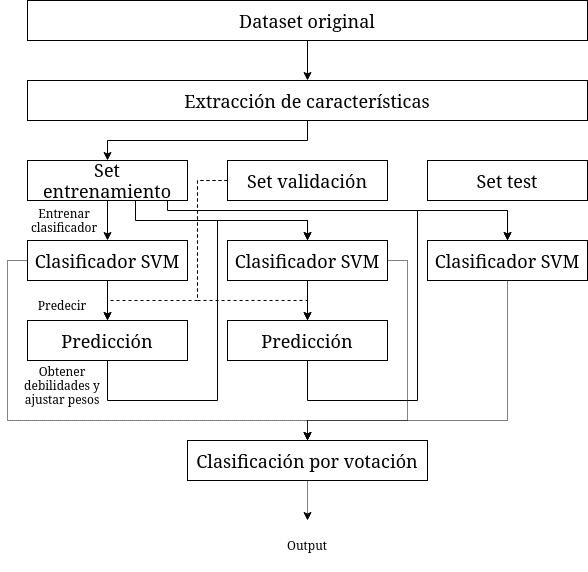

The diagram above was exported from draw.io. Its source (the exported page's mxGraphModel, read from the mxfile embedded in the PNG):
<mxGraphModel dx="981" dy="544" grid="1" gridSize="10" guides="1" tooltips="1" connect="1" arrows="1" fold="1" page="1" pageScale="1" pageWidth="850" pageHeight="1100" math="0" shadow="0">
  <root>
    <mxCell id="0" />
    <mxCell id="1" parent="0" />
    <mxCell id="En6REHaGkhjO3FxRYknd-18" style="edgeStyle=orthogonalEdgeStyle;rounded=0;orthogonalLoop=1;jettySize=auto;html=1;" edge="1" parent="1" source="En6REHaGkhjO3FxRYknd-1" target="En6REHaGkhjO3FxRYknd-4">
      <mxGeometry relative="1" as="geometry" />
    </mxCell>
    <mxCell id="En6REHaGkhjO3FxRYknd-1" value="&lt;font style=&quot;font-size: 18px&quot;&gt;Dataset original&lt;br&gt;&lt;/font&gt;" style="rounded=0;whiteSpace=wrap;html=1;" vertex="1" parent="1">
      <mxGeometry x="120" y="80" width="560" height="40" as="geometry" />
    </mxCell>
    <mxCell id="En6REHaGkhjO3FxRYknd-22" style="edgeStyle=orthogonalEdgeStyle;rounded=0;orthogonalLoop=1;jettySize=auto;html=1;" edge="1" parent="1" source="En6REHaGkhjO3FxRYknd-2" target="En6REHaGkhjO3FxRYknd-11">
      <mxGeometry relative="1" as="geometry" />
    </mxCell>
    <mxCell id="En6REHaGkhjO3FxRYknd-46" style="edgeStyle=orthogonalEdgeStyle;rounded=0;orthogonalLoop=1;jettySize=auto;html=1;dashed=1;dashPattern=1 1;" edge="1" parent="1" source="En6REHaGkhjO3FxRYknd-2" target="En6REHaGkhjO3FxRYknd-29">
      <mxGeometry relative="1" as="geometry">
        <Array as="points">
          <mxPoint x="100" y="340" />
          <mxPoint x="100" y="500" />
          <mxPoint x="400" y="500" />
        </Array>
      </mxGeometry>
    </mxCell>
    <mxCell id="En6REHaGkhjO3FxRYknd-2" value="&lt;div&gt;&lt;font style=&quot;font-size: 18px&quot;&gt;Clasificador SVM&lt;/font&gt;&lt;/div&gt;" style="rounded=0;whiteSpace=wrap;html=1;" vertex="1" parent="1">
      <mxGeometry x="120" y="320" width="160" height="40" as="geometry" />
    </mxCell>
    <mxCell id="En6REHaGkhjO3FxRYknd-17" style="edgeStyle=orthogonalEdgeStyle;rounded=0;orthogonalLoop=1;jettySize=auto;html=1;" edge="1" parent="1" source="En6REHaGkhjO3FxRYknd-4" target="En6REHaGkhjO3FxRYknd-19">
      <mxGeometry relative="1" as="geometry">
        <mxPoint x="420" y="250" as="targetPoint" />
      </mxGeometry>
    </mxCell>
    <mxCell id="En6REHaGkhjO3FxRYknd-4" value="&lt;font style=&quot;font-size: 18px&quot;&gt;Extracción de características&lt;br&gt;&lt;/font&gt;" style="rounded=0;whiteSpace=wrap;html=1;" vertex="1" parent="1">
      <mxGeometry x="120" y="160" width="560" height="40" as="geometry" />
    </mxCell>
    <mxCell id="En6REHaGkhjO3FxRYknd-12" style="edgeStyle=orthogonalEdgeStyle;rounded=0;orthogonalLoop=1;jettySize=auto;html=1;" edge="1" parent="1" source="En6REHaGkhjO3FxRYknd-11" target="En6REHaGkhjO3FxRYknd-32">
      <mxGeometry relative="1" as="geometry">
        <mxPoint x="370" y="360" as="targetPoint" />
        <Array as="points">
          <mxPoint x="200" y="480" />
          <mxPoint x="310" y="480" />
          <mxPoint x="310" y="300" />
          <mxPoint x="400" y="300" />
        </Array>
      </mxGeometry>
    </mxCell>
    <mxCell id="En6REHaGkhjO3FxRYknd-11" value="&lt;font style=&quot;font-size: 18px&quot;&gt;Predicción&lt;br&gt;&lt;/font&gt;" style="rounded=0;whiteSpace=wrap;html=1;" vertex="1" parent="1">
      <mxGeometry x="120" y="400" width="160" height="40" as="geometry" />
    </mxCell>
    <mxCell id="En6REHaGkhjO3FxRYknd-14" value="Entrenar clasificador" style="text;html=1;strokeColor=none;fillColor=none;align=center;verticalAlign=middle;whiteSpace=wrap;rounded=0;" vertex="1" parent="1">
      <mxGeometry x="122" y="275" width="70" height="50" as="geometry" />
    </mxCell>
    <mxCell id="En6REHaGkhjO3FxRYknd-20" style="edgeStyle=orthogonalEdgeStyle;rounded=0;orthogonalLoop=1;jettySize=auto;html=1;" edge="1" parent="1" source="En6REHaGkhjO3FxRYknd-19" target="En6REHaGkhjO3FxRYknd-2">
      <mxGeometry relative="1" as="geometry" />
    </mxCell>
    <mxCell id="En6REHaGkhjO3FxRYknd-30" style="edgeStyle=orthogonalEdgeStyle;rounded=0;orthogonalLoop=1;jettySize=auto;html=1;exitX=0.675;exitY=1.003;exitDx=0;exitDy=0;exitPerimeter=0;" edge="1" parent="1" source="En6REHaGkhjO3FxRYknd-19" target="En6REHaGkhjO3FxRYknd-32">
      <mxGeometry relative="1" as="geometry">
        <mxPoint x="410" y="320" as="targetPoint" />
        <mxPoint x="240" y="280" as="sourcePoint" />
        <Array as="points">
          <mxPoint x="228" y="300" />
          <mxPoint x="400" y="300" />
        </Array>
      </mxGeometry>
    </mxCell>
    <mxCell id="En6REHaGkhjO3FxRYknd-36" style="edgeStyle=orthogonalEdgeStyle;rounded=0;orthogonalLoop=1;jettySize=auto;html=1;" edge="1" parent="1" source="En6REHaGkhjO3FxRYknd-19" target="En6REHaGkhjO3FxRYknd-33">
      <mxGeometry relative="1" as="geometry">
        <Array as="points">
          <mxPoint x="260" y="290" />
          <mxPoint x="600" y="290" />
        </Array>
      </mxGeometry>
    </mxCell>
    <mxCell id="En6REHaGkhjO3FxRYknd-19" value="&lt;font style=&quot;font-size: 18px&quot;&gt;Set entrenamiento&lt;br&gt;&lt;/font&gt;" style="rounded=0;whiteSpace=wrap;html=1;" vertex="1" parent="1">
      <mxGeometry x="120" y="240" width="160" height="40" as="geometry" />
    </mxCell>
    <mxCell id="En6REHaGkhjO3FxRYknd-26" style="edgeStyle=orthogonalEdgeStyle;rounded=0;orthogonalLoop=1;jettySize=auto;html=1;dashed=1;" edge="1" parent="1" source="En6REHaGkhjO3FxRYknd-24" target="En6REHaGkhjO3FxRYknd-11">
      <mxGeometry relative="1" as="geometry">
        <mxPoint x="200" y="380" as="targetPoint" />
        <Array as="points">
          <mxPoint x="290" y="260" />
          <mxPoint x="290" y="380" />
          <mxPoint x="200" y="380" />
        </Array>
      </mxGeometry>
    </mxCell>
    <mxCell id="En6REHaGkhjO3FxRYknd-40" style="edgeStyle=orthogonalEdgeStyle;rounded=0;orthogonalLoop=1;jettySize=auto;html=1;dashed=1;" edge="1" parent="1" source="En6REHaGkhjO3FxRYknd-24" target="En6REHaGkhjO3FxRYknd-37">
      <mxGeometry relative="1" as="geometry">
        <Array as="points">
          <mxPoint x="290" y="260" />
          <mxPoint x="290" y="380" />
          <mxPoint x="400" y="380" />
        </Array>
      </mxGeometry>
    </mxCell>
    <mxCell id="En6REHaGkhjO3FxRYknd-24" value="&lt;font style=&quot;font-size: 18px&quot;&gt;Set validación&lt;br&gt;&lt;/font&gt;" style="rounded=0;whiteSpace=wrap;html=1;" vertex="1" parent="1">
      <mxGeometry x="320" y="240" width="160" height="40" as="geometry" />
    </mxCell>
    <mxCell id="En6REHaGkhjO3FxRYknd-25" value="&lt;font style=&quot;font-size: 18px&quot;&gt;Set test&lt;br&gt;&lt;/font&gt;" style="rounded=0;whiteSpace=wrap;html=1;" vertex="1" parent="1">
      <mxGeometry x="520" y="240" width="160" height="40" as="geometry" />
    </mxCell>
    <mxCell id="En6REHaGkhjO3FxRYknd-49" style="edgeStyle=orthogonalEdgeStyle;rounded=0;orthogonalLoop=1;jettySize=auto;html=1;dashed=1;dashPattern=1 1;" edge="1" parent="1" source="En6REHaGkhjO3FxRYknd-29">
      <mxGeometry relative="1" as="geometry">
        <mxPoint x="400" y="600" as="targetPoint" />
      </mxGeometry>
    </mxCell>
    <mxCell id="En6REHaGkhjO3FxRYknd-29" value="&lt;font style=&quot;font-size: 18px&quot;&gt;Clasificación por votación&lt;br&gt;&lt;/font&gt;" style="rounded=0;whiteSpace=wrap;html=1;" vertex="1" parent="1">
      <mxGeometry x="280" y="520" width="240" height="40" as="geometry" />
    </mxCell>
    <mxCell id="En6REHaGkhjO3FxRYknd-31" value="Obtener debilidades y ajustar pesos" style="text;html=1;strokeColor=none;fillColor=none;align=center;verticalAlign=middle;whiteSpace=wrap;rounded=0;" vertex="1" parent="1">
      <mxGeometry x="100" y="440" width="110" height="50" as="geometry" />
    </mxCell>
    <mxCell id="En6REHaGkhjO3FxRYknd-39" style="edgeStyle=orthogonalEdgeStyle;rounded=0;orthogonalLoop=1;jettySize=auto;html=1;" edge="1" parent="1" source="En6REHaGkhjO3FxRYknd-32" target="En6REHaGkhjO3FxRYknd-37">
      <mxGeometry relative="1" as="geometry" />
    </mxCell>
    <mxCell id="En6REHaGkhjO3FxRYknd-47" style="edgeStyle=orthogonalEdgeStyle;rounded=0;orthogonalLoop=1;jettySize=auto;html=1;dashed=1;dashPattern=1 1;entryX=0.5;entryY=0;entryDx=0;entryDy=0;" edge="1" parent="1" source="En6REHaGkhjO3FxRYknd-32" target="En6REHaGkhjO3FxRYknd-29">
      <mxGeometry relative="1" as="geometry">
        <Array as="points">
          <mxPoint x="500" y="340" />
          <mxPoint x="500" y="500" />
          <mxPoint x="400" y="500" />
        </Array>
      </mxGeometry>
    </mxCell>
    <mxCell id="En6REHaGkhjO3FxRYknd-32" value="&lt;div&gt;&lt;font style=&quot;font-size: 18px&quot;&gt;Clasificador SVM&lt;/font&gt;&lt;/div&gt;" style="rounded=0;whiteSpace=wrap;html=1;" vertex="1" parent="1">
      <mxGeometry x="320" y="320" width="160" height="40" as="geometry" />
    </mxCell>
    <mxCell id="En6REHaGkhjO3FxRYknd-48" style="edgeStyle=orthogonalEdgeStyle;rounded=0;orthogonalLoop=1;jettySize=auto;html=1;dashed=1;dashPattern=1 1;" edge="1" parent="1" source="En6REHaGkhjO3FxRYknd-33" target="En6REHaGkhjO3FxRYknd-29">
      <mxGeometry relative="1" as="geometry">
        <Array as="points">
          <mxPoint x="600" y="500" />
          <mxPoint x="400" y="500" />
        </Array>
      </mxGeometry>
    </mxCell>
    <mxCell id="En6REHaGkhjO3FxRYknd-33" value="&lt;div&gt;&lt;font style=&quot;font-size: 18px&quot;&gt;Clasificador SVM&lt;/font&gt;&lt;/div&gt;" style="rounded=0;whiteSpace=wrap;html=1;" vertex="1" parent="1">
      <mxGeometry x="520" y="320" width="160" height="40" as="geometry" />
    </mxCell>
    <mxCell id="En6REHaGkhjO3FxRYknd-44" style="edgeStyle=orthogonalEdgeStyle;rounded=0;orthogonalLoop=1;jettySize=auto;html=1;" edge="1" parent="1" source="En6REHaGkhjO3FxRYknd-37" target="En6REHaGkhjO3FxRYknd-33">
      <mxGeometry relative="1" as="geometry">
        <Array as="points">
          <mxPoint x="400" y="480" />
          <mxPoint x="510" y="480" />
          <mxPoint x="510" y="290" />
          <mxPoint x="600" y="290" />
        </Array>
      </mxGeometry>
    </mxCell>
    <mxCell id="En6REHaGkhjO3FxRYknd-37" value="&lt;font style=&quot;font-size: 18px&quot;&gt;Predicción&lt;br&gt;&lt;/font&gt;" style="rounded=0;whiteSpace=wrap;html=1;" vertex="1" parent="1">
      <mxGeometry x="320" y="400" width="160" height="40" as="geometry" />
    </mxCell>
    <mxCell id="En6REHaGkhjO3FxRYknd-42" value="Predecir" style="text;html=1;strokeColor=none;fillColor=none;align=center;verticalAlign=middle;whiteSpace=wrap;rounded=0;" vertex="1" parent="1">
      <mxGeometry x="100" y="360" width="110" height="50" as="geometry" />
    </mxCell>
    <mxCell id="En6REHaGkhjO3FxRYknd-50" value="Output" style="text;html=1;strokeColor=none;fillColor=none;align=center;verticalAlign=middle;whiteSpace=wrap;rounded=0;" vertex="1" parent="1">
      <mxGeometry x="345" y="600" width="110" height="50" as="geometry" />
    </mxCell>
  </root>
</mxGraphModel>